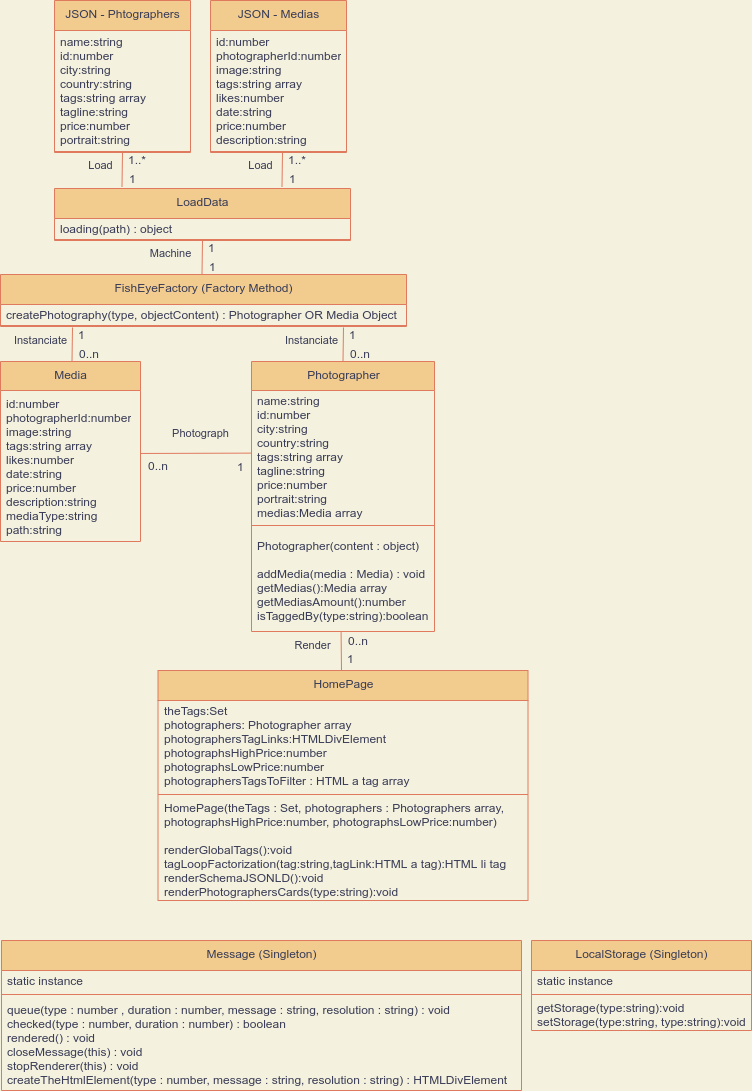

The diagram above was exported from draw.io. Its source (the exported page's mxGraphModel, read from the mxfile embedded in the PNG):
<mxGraphModel dx="1341" dy="620" grid="1" gridSize="10" guides="1" tooltips="1" connect="1" arrows="1" fold="1" page="1" pageScale="1" pageWidth="827" pageHeight="1169" background="#F4F1DE" math="0" shadow="0">
  <root>
    <mxCell id="0" />
    <mxCell id="1" parent="0" />
    <mxCell id="5" value="Message (Singleton)" style="swimlane;fontStyle=0;align=center;verticalAlign=top;childLayout=stackLayout;horizontal=1;startSize=30;horizontalStack=0;resizeParent=1;resizeParentMax=0;resizeLast=0;collapsible=0;marginBottom=0;html=1;fillColor=#F2CC8F;strokeColor=#E07A5F;fontColor=#393C56;" parent="1" vertex="1">
      <mxGeometry x="8" y="960" width="520" height="150" as="geometry" />
    </mxCell>
    <mxCell id="7" value="static instance" style="text;html=1;strokeColor=none;fillColor=none;align=left;verticalAlign=middle;spacingLeft=4;spacingRight=4;overflow=hidden;rotatable=0;points=[[0,0.5],[1,0.5]];portConstraint=eastwest;fontColor=#393C56;" parent="5" vertex="1">
      <mxGeometry y="30" width="520" height="20" as="geometry" />
    </mxCell>
    <mxCell id="10" value="" style="line;strokeWidth=1;fillColor=none;align=left;verticalAlign=middle;spacingTop=-1;spacingLeft=3;spacingRight=3;rotatable=0;labelPosition=right;points=[];portConstraint=eastwest;labelBackgroundColor=#F4F1DE;strokeColor=#E07A5F;fontColor=#393C56;" parent="5" vertex="1">
      <mxGeometry y="50" width="520" height="8" as="geometry" />
    </mxCell>
    <mxCell id="12" value="&lt;div&gt;queue(type : number , duration : number, message : string, resolution : string) : void&lt;/div&gt;&lt;div&gt;checked(type : number, duration : number) : boolean&lt;/div&gt;&lt;div&gt;rendered() : void&lt;br&gt;closeMessage(this) : void&lt;/div&gt;&lt;div&gt;stopRenderer(this) : void&lt;/div&gt;&lt;div&gt;createTheHtmlElement(type : number, message : string, resolution : string) : HTMLDivElement&lt;/div&gt;" style="text;html=1;strokeColor=none;fillColor=none;align=left;verticalAlign=middle;spacingLeft=4;spacingRight=4;overflow=hidden;rotatable=0;points=[[0,0.5],[1,0.5]];portConstraint=eastwest;fontColor=#393C56;" parent="5" vertex="1">
      <mxGeometry y="58" width="520" height="92" as="geometry" />
    </mxCell>
    <mxCell id="13" value="&lt;div&gt;JSON - Phtographers&lt;/div&gt;&lt;div&gt;&lt;br&gt;&lt;/div&gt;" style="swimlane;fontStyle=0;align=center;verticalAlign=top;childLayout=stackLayout;horizontal=1;startSize=30;horizontalStack=0;resizeParent=1;resizeParentMax=0;resizeLast=0;collapsible=0;marginBottom=0;html=1;fillColor=#F2CC8F;strokeColor=#E07A5F;fontColor=#393C56;" parent="1" vertex="1">
      <mxGeometry x="61" y="20" width="136" height="152" as="geometry" />
    </mxCell>
    <mxCell id="14" value="&lt;div&gt;name:string&lt;/div&gt;&lt;div&gt;id:number&lt;/div&gt;&lt;div&gt;city:string&lt;/div&gt;&lt;div&gt;country:string&lt;/div&gt;&lt;div&gt;tags:string array&amp;nbsp;&lt;/div&gt;&lt;div&gt;tagline:string&lt;/div&gt;&lt;div&gt;price:number&lt;/div&gt;&lt;div&gt;portrait:string&lt;/div&gt;" style="text;html=1;strokeColor=none;fillColor=none;align=left;verticalAlign=middle;spacingLeft=4;spacingRight=4;overflow=hidden;rotatable=0;points=[[0,0.5],[1,0.5]];portConstraint=eastwest;fontColor=#393C56;" parent="13" vertex="1">
      <mxGeometry y="30" width="136" height="120" as="geometry" />
    </mxCell>
    <mxCell id="15" value="" style="line;strokeWidth=1;fillColor=none;align=left;verticalAlign=middle;spacingTop=-1;spacingLeft=3;spacingRight=3;rotatable=0;labelPosition=right;points=[];portConstraint=eastwest;labelBackgroundColor=#F4F1DE;strokeColor=#E07A5F;fontColor=#393C56;" parent="13" vertex="1">
      <mxGeometry y="150" width="136" height="2" as="geometry" />
    </mxCell>
    <mxCell id="17" value="&lt;div&gt;JSON - Medias&lt;/div&gt;&lt;div&gt;&lt;br&gt;&lt;/div&gt;" style="swimlane;fontStyle=0;align=center;verticalAlign=top;childLayout=stackLayout;horizontal=1;startSize=30;horizontalStack=0;resizeParent=1;resizeParentMax=0;resizeLast=0;collapsible=0;marginBottom=0;html=1;fillColor=#F2CC8F;strokeColor=#E07A5F;fontColor=#393C56;" parent="1" vertex="1">
      <mxGeometry x="217" y="20" width="136" height="152" as="geometry" />
    </mxCell>
    <mxCell id="18" value="&lt;div&gt;id:number&lt;/div&gt;&lt;div&gt;photographerId:number&lt;/div&gt;&lt;div&gt;image:string&lt;/div&gt;&lt;div&gt;tags:string array&lt;/div&gt;&lt;div&gt;likes:number&lt;/div&gt;&lt;div&gt;date:string&lt;/div&gt;&lt;div&gt;price:number&lt;/div&gt;&lt;div&gt;description:string&lt;/div&gt;" style="text;html=1;strokeColor=none;fillColor=none;align=left;verticalAlign=middle;spacingLeft=4;spacingRight=4;overflow=hidden;rotatable=0;points=[[0,0.5],[1,0.5]];portConstraint=eastwest;fontColor=#393C56;" parent="17" vertex="1">
      <mxGeometry y="30" width="136" height="120" as="geometry" />
    </mxCell>
    <mxCell id="19" value="" style="line;strokeWidth=1;fillColor=none;align=left;verticalAlign=middle;spacingTop=-1;spacingLeft=3;spacingRight=3;rotatable=0;labelPosition=right;points=[];portConstraint=eastwest;labelBackgroundColor=#F4F1DE;strokeColor=#E07A5F;fontColor=#393C56;" parent="17" vertex="1">
      <mxGeometry y="150" width="136" height="2" as="geometry" />
    </mxCell>
    <mxCell id="20" value="&lt;div&gt;LoadData&lt;br&gt;&lt;/div&gt;" style="swimlane;fontStyle=0;align=center;verticalAlign=top;childLayout=stackLayout;horizontal=1;startSize=30;horizontalStack=0;resizeParent=1;resizeParentMax=0;resizeLast=0;collapsible=0;marginBottom=0;html=1;fillColor=#F2CC8F;strokeColor=#E07A5F;fontColor=#393C56;" parent="1" vertex="1">
      <mxGeometry x="61" y="208" width="296" height="52" as="geometry" />
    </mxCell>
    <mxCell id="21" value="&lt;div&gt;loading(path) : object&lt;/div&gt;" style="text;html=1;strokeColor=none;fillColor=none;align=left;verticalAlign=middle;spacingLeft=4;spacingRight=4;overflow=hidden;rotatable=0;points=[[0,0.5],[1,0.5]];portConstraint=eastwest;fontColor=#393C56;" parent="20" vertex="1">
      <mxGeometry y="30" width="296" height="20" as="geometry" />
    </mxCell>
    <mxCell id="22" value="" style="line;strokeWidth=1;fillColor=none;align=left;verticalAlign=middle;spacingTop=-1;spacingLeft=3;spacingRight=3;rotatable=0;labelPosition=right;points=[];portConstraint=eastwest;labelBackgroundColor=#F4F1DE;strokeColor=#E07A5F;fontColor=#393C56;" parent="20" vertex="1">
      <mxGeometry y="50" width="296" height="2" as="geometry" />
    </mxCell>
    <mxCell id="23" value="Load" style="endArrow=none;html=1;rounded=0;align=center;verticalAlign=top;endFill=0;labelBackgroundColor=none;exitX=0.228;exitY=-0.03;exitDx=0;exitDy=0;exitPerimeter=0;fillColor=#F2CC8F;strokeColor=#E07A5F;fontColor=#393C56;" parent="1" source="20" target="15" edge="1">
      <mxGeometry x="1" y="22" relative="1" as="geometry">
        <mxPoint x="129" y="210" as="sourcePoint" />
        <mxPoint x="177" y="190" as="targetPoint" />
        <mxPoint as="offset" />
      </mxGeometry>
    </mxCell>
    <mxCell id="24" value="1..*" style="resizable=0;html=1;align=left;verticalAlign=bottom;labelBackgroundColor=none;fillColor=#F2CC8F;strokeColor=#E07A5F;fontColor=#393C56;" parent="23" connectable="0" vertex="1">
      <mxGeometry x="-1" relative="1" as="geometry">
        <mxPoint x="4.0600000000000005" y="-17.97999999999999" as="offset" />
      </mxGeometry>
    </mxCell>
    <mxCell id="25" value="1" style="resizable=0;html=1;align=left;verticalAlign=top;labelBackgroundColor=none;fillColor=#F2CC8F;strokeColor=#E07A5F;fontColor=#393C56;" parent="23" connectable="0" vertex="1">
      <mxGeometry x="-1" relative="1" as="geometry">
        <mxPoint x="5.0600000000000005" y="-20.980000000000004" as="offset" />
      </mxGeometry>
    </mxCell>
    <mxCell id="35" value="Load" style="endArrow=none;html=1;rounded=0;align=center;verticalAlign=top;endFill=0;labelBackgroundColor=none;exitX=0.228;exitY=-0.03;exitDx=0;exitDy=0;exitPerimeter=0;fillColor=#F2CC8F;strokeColor=#E07A5F;fontColor=#393C56;" parent="1" edge="1">
      <mxGeometry x="1" y="22" relative="1" as="geometry">
        <mxPoint x="288.48800000000006" y="206.43999999999994" as="sourcePoint" />
        <mxPoint x="288.9855530474041" y="172" as="targetPoint" />
        <mxPoint as="offset" />
      </mxGeometry>
    </mxCell>
    <mxCell id="36" value="1..*" style="resizable=0;html=1;align=left;verticalAlign=bottom;labelBackgroundColor=none;fillColor=#F2CC8F;strokeColor=#E07A5F;fontColor=#393C56;" parent="35" connectable="0" vertex="1">
      <mxGeometry x="-1" relative="1" as="geometry">
        <mxPoint x="4.0600000000000005" y="-17.97999999999999" as="offset" />
      </mxGeometry>
    </mxCell>
    <mxCell id="37" value="1" style="resizable=0;html=1;align=left;verticalAlign=top;labelBackgroundColor=none;fillColor=#F2CC8F;strokeColor=#E07A5F;fontColor=#393C56;" parent="35" connectable="0" vertex="1">
      <mxGeometry x="-1" relative="1" as="geometry">
        <mxPoint x="5.0600000000000005" y="-20.980000000000004" as="offset" />
      </mxGeometry>
    </mxCell>
    <mxCell id="38" value="&lt;div&gt;FishEyeFactory (Factory Method)&lt;br&gt;&lt;/div&gt;" style="swimlane;fontStyle=0;align=center;verticalAlign=top;childLayout=stackLayout;horizontal=1;startSize=30;horizontalStack=0;resizeParent=1;resizeParentMax=0;resizeLast=0;collapsible=0;marginBottom=0;html=1;fillColor=#F2CC8F;strokeColor=#E07A5F;fontColor=#393C56;" parent="1" vertex="1">
      <mxGeometry x="7" y="294" width="406" height="52" as="geometry" />
    </mxCell>
    <mxCell id="39" value="&lt;div&gt;createPhotography(type, objectContent) : Photographer OR Media Object&lt;/div&gt;" style="text;html=1;strokeColor=none;fillColor=none;align=left;verticalAlign=middle;spacingLeft=4;spacingRight=4;overflow=hidden;rotatable=0;points=[[0,0.5],[1,0.5]];portConstraint=eastwest;fontColor=#393C56;" parent="38" vertex="1">
      <mxGeometry y="30" width="406" height="20" as="geometry" />
    </mxCell>
    <mxCell id="40" value="" style="line;strokeWidth=1;fillColor=none;align=left;verticalAlign=middle;spacingTop=-1;spacingLeft=3;spacingRight=3;rotatable=0;labelPosition=right;points=[];portConstraint=eastwest;labelBackgroundColor=#F4F1DE;strokeColor=#E07A5F;fontColor=#393C56;" parent="38" vertex="1">
      <mxGeometry y="50" width="406" height="2" as="geometry" />
    </mxCell>
    <mxCell id="41" value="Machine" style="endArrow=none;html=1;rounded=0;align=center;verticalAlign=top;endFill=0;labelBackgroundColor=none;exitX=0.228;exitY=-0.03;exitDx=0;exitDy=0;exitPerimeter=0;fillColor=#F2CC8F;strokeColor=#E07A5F;fontColor=#393C56;" parent="1" edge="1">
      <mxGeometry x="0.9732" y="32" relative="1" as="geometry">
        <mxPoint x="208.48800000000006" y="294.4399999999998" as="sourcePoint" />
        <mxPoint x="208.9855530474041" y="260" as="targetPoint" />
        <mxPoint as="offset" />
      </mxGeometry>
    </mxCell>
    <mxCell id="42" value="1" style="resizable=0;html=1;align=left;verticalAlign=bottom;labelBackgroundColor=none;fillColor=#F2CC8F;strokeColor=#E07A5F;fontColor=#393C56;" parent="41" connectable="0" vertex="1">
      <mxGeometry x="-1" relative="1" as="geometry">
        <mxPoint x="4.0600000000000005" y="-17.97999999999999" as="offset" />
      </mxGeometry>
    </mxCell>
    <mxCell id="43" value="1" style="resizable=0;html=1;align=left;verticalAlign=top;labelBackgroundColor=none;fillColor=#F2CC8F;strokeColor=#E07A5F;fontColor=#393C56;" parent="41" connectable="0" vertex="1">
      <mxGeometry x="-1" relative="1" as="geometry">
        <mxPoint x="5.0600000000000005" y="-20.980000000000004" as="offset" />
      </mxGeometry>
    </mxCell>
    <mxCell id="47" value="Instanciate" style="endArrow=none;html=1;rounded=0;align=center;verticalAlign=top;endFill=0;labelBackgroundColor=none;exitX=0.228;exitY=-0.03;exitDx=0;exitDy=0;exitPerimeter=0;fillColor=#F2CC8F;strokeColor=#E07A5F;fontColor=#393C56;" parent="1" edge="1">
      <mxGeometry x="0.9732" y="32" relative="1" as="geometry">
        <mxPoint x="78.48800000000006" y="381.4399999999998" as="sourcePoint" />
        <mxPoint x="78.98555304740421" y="347" as="targetPoint" />
        <mxPoint as="offset" />
      </mxGeometry>
    </mxCell>
    <mxCell id="48" value="1" style="resizable=0;html=1;align=left;verticalAlign=bottom;labelBackgroundColor=none;fillColor=#F2CC8F;strokeColor=#E07A5F;fontColor=#393C56;" parent="47" connectable="0" vertex="1">
      <mxGeometry x="-1" relative="1" as="geometry">
        <mxPoint x="4.0600000000000005" y="-17.97999999999999" as="offset" />
      </mxGeometry>
    </mxCell>
    <mxCell id="49" value="0..n" style="resizable=0;html=1;align=left;verticalAlign=top;labelBackgroundColor=none;fillColor=#F2CC8F;strokeColor=#E07A5F;fontColor=#393C56;" parent="47" connectable="0" vertex="1">
      <mxGeometry x="-1" relative="1" as="geometry">
        <mxPoint x="5.0600000000000005" y="-20.980000000000004" as="offset" />
      </mxGeometry>
    </mxCell>
    <mxCell id="51" value="Media" style="swimlane;fontStyle=0;align=center;verticalAlign=top;childLayout=stackLayout;horizontal=1;startSize=29;horizontalStack=0;resizeParent=1;resizeParentMax=0;resizeLast=0;collapsible=0;marginBottom=0;html=1;fillColor=#F2CC8F;strokeColor=#E07A5F;fontColor=#393C56;" parent="1" vertex="1">
      <mxGeometry x="7" y="381" width="140" height="180" as="geometry" />
    </mxCell>
    <mxCell id="53" value="&lt;div&gt;id:number&lt;/div&gt;&lt;div&gt;photographerId:number&lt;/div&gt;&lt;div&gt;image:string&lt;/div&gt;&lt;div&gt;tags:string array&lt;/div&gt;&lt;div&gt;likes:number&lt;/div&gt;&lt;div&gt;date:string&lt;/div&gt;&lt;div&gt;price:number&lt;/div&gt;&lt;div&gt;description:string&lt;/div&gt;&lt;div&gt;mediaType:string&lt;/div&gt;&lt;div&gt;path:string&lt;/div&gt;" style="text;html=1;strokeColor=none;fillColor=none;align=left;verticalAlign=middle;spacingLeft=4;spacingRight=4;overflow=hidden;rotatable=0;points=[[0,0.5],[1,0.5]];portConstraint=eastwest;fontColor=#393C56;" parent="51" vertex="1">
      <mxGeometry y="29" width="140" height="151" as="geometry" />
    </mxCell>
    <mxCell id="59" value="Photographer" style="swimlane;fontStyle=0;align=center;verticalAlign=top;childLayout=stackLayout;horizontal=1;startSize=29;horizontalStack=0;resizeParent=1;resizeParentMax=0;resizeLast=0;collapsible=0;marginBottom=0;html=1;fillColor=#F2CC8F;strokeColor=#E07A5F;fontColor=#393C56;" parent="1" vertex="1">
      <mxGeometry x="258" y="381" width="183" height="270" as="geometry" />
    </mxCell>
    <mxCell id="60" value="&lt;div&gt;name:string&lt;/div&gt;&lt;div&gt;id:number&lt;/div&gt;&lt;div&gt;city:string&lt;/div&gt;&lt;div&gt;country:string&lt;/div&gt;&lt;div&gt;tags:string array&amp;nbsp;&lt;/div&gt;&lt;div&gt;tagline:string&lt;/div&gt;&lt;div&gt;price:number&lt;/div&gt;&lt;div&gt;portrait:string&lt;/div&gt;&lt;div&gt;medias:Media array&lt;/div&gt;" style="text;html=1;strokeColor=none;fillColor=none;align=left;verticalAlign=middle;spacingLeft=4;spacingRight=4;overflow=hidden;rotatable=0;points=[[0,0.5],[1,0.5]];portConstraint=eastwest;fontColor=#393C56;" parent="59" vertex="1">
      <mxGeometry y="29" width="183" height="131" as="geometry" />
    </mxCell>
    <mxCell id="61" value="" style="line;strokeWidth=1;fillColor=none;align=left;verticalAlign=middle;spacingTop=-1;spacingLeft=3;spacingRight=3;rotatable=0;labelPosition=right;points=[];portConstraint=eastwest;labelBackgroundColor=#F4F1DE;strokeColor=#E07A5F;fontColor=#393C56;" parent="59" vertex="1">
      <mxGeometry y="160" width="183" height="8" as="geometry" />
    </mxCell>
    <mxCell id="62" value="&lt;div&gt;Photographer(content : object)&lt;/div&gt;&lt;div&gt;&lt;br&gt;addMedia(media : Media) : void&lt;/div&gt;&lt;div&gt;getMedias():Media array&lt;br&gt;getMediasAmount():number&lt;/div&gt;&lt;div&gt;isTaggedBy(type:string):boolean&lt;/div&gt;" style="text;html=1;strokeColor=none;fillColor=none;align=left;verticalAlign=middle;spacingLeft=4;spacingRight=4;overflow=hidden;rotatable=0;points=[[0,0.5],[1,0.5]];portConstraint=eastwest;fontColor=#393C56;" parent="59" vertex="1">
      <mxGeometry y="168" width="183" height="102" as="geometry" />
    </mxCell>
    <mxCell id="64" value="Instanciate" style="endArrow=none;html=1;rounded=0;align=center;verticalAlign=top;endFill=0;labelBackgroundColor=none;exitX=0.228;exitY=-0.03;exitDx=0;exitDy=0;exitPerimeter=0;fillColor=#F2CC8F;strokeColor=#E07A5F;fontColor=#393C56;" parent="1" edge="1">
      <mxGeometry x="0.9732" y="32" relative="1" as="geometry">
        <mxPoint x="349.48800000000006" y="381.4399999999998" as="sourcePoint" />
        <mxPoint x="349.9855530474042" y="347" as="targetPoint" />
        <mxPoint as="offset" />
      </mxGeometry>
    </mxCell>
    <mxCell id="65" value="1" style="resizable=0;html=1;align=left;verticalAlign=bottom;labelBackgroundColor=none;fillColor=#F2CC8F;strokeColor=#E07A5F;fontColor=#393C56;" parent="64" connectable="0" vertex="1">
      <mxGeometry x="-1" relative="1" as="geometry">
        <mxPoint x="4.0600000000000005" y="-17.97999999999999" as="offset" />
      </mxGeometry>
    </mxCell>
    <mxCell id="66" value="0..n" style="resizable=0;html=1;align=left;verticalAlign=top;labelBackgroundColor=none;fillColor=#F2CC8F;strokeColor=#E07A5F;fontColor=#393C56;" parent="64" connectable="0" vertex="1">
      <mxGeometry x="-1" relative="1" as="geometry">
        <mxPoint x="5.0600000000000005" y="-20.980000000000004" as="offset" />
      </mxGeometry>
    </mxCell>
    <mxCell id="67" value="Photograph" style="endArrow=none;html=1;rounded=0;align=center;verticalAlign=top;endFill=0;labelBackgroundColor=none;entryX=0.997;entryY=0.417;entryDx=0;entryDy=0;entryPerimeter=0;exitX=-0.001;exitY=0.478;exitDx=0;exitDy=0;exitPerimeter=0;fillColor=#F2CC8F;strokeColor=#E07A5F;fontColor=#393C56;" parent="1" source="60" target="53" edge="1">
      <mxGeometry x="-0.0882" y="-33" relative="1" as="geometry">
        <mxPoint x="177" y="430" as="sourcePoint" />
        <mxPoint x="199" y="476" as="targetPoint" />
        <mxPoint as="offset" />
      </mxGeometry>
    </mxCell>
    <mxCell id="68" value="1" style="resizable=0;html=1;align=left;verticalAlign=bottom;labelBackgroundColor=none;fillColor=#F2CC8F;strokeColor=#E07A5F;fontColor=#393C56;" parent="67" connectable="0" vertex="1">
      <mxGeometry x="-1" relative="1" as="geometry">
        <mxPoint x="-15.939999999999998" y="22.02000000000001" as="offset" />
      </mxGeometry>
    </mxCell>
    <mxCell id="69" value="0..n" style="resizable=0;html=1;align=left;verticalAlign=top;labelBackgroundColor=none;fillColor=#F2CC8F;strokeColor=#E07A5F;fontColor=#393C56;" parent="67" connectable="0" vertex="1">
      <mxGeometry x="-1" relative="1" as="geometry">
        <mxPoint x="-104.94" y="-0.980000000000004" as="offset" />
      </mxGeometry>
    </mxCell>
    <mxCell id="70" value="HomePage" style="swimlane;fontStyle=0;align=center;verticalAlign=top;childLayout=stackLayout;horizontal=1;startSize=30;horizontalStack=0;resizeParent=1;resizeParentMax=0;resizeLast=0;collapsible=0;marginBottom=0;html=1;fillColor=#F2CC8F;strokeColor=#E07A5F;fontColor=#393C56;" parent="1" vertex="1">
      <mxGeometry x="164.5" y="690" width="370" height="230" as="geometry" />
    </mxCell>
    <mxCell id="71" value="&lt;div&gt;theTags:Set&lt;/div&gt;&lt;div&gt;photographers: Photographer array&lt;/div&gt;&lt;div&gt;photographersTagLinks:HTMLDivElement&lt;/div&gt;&lt;div&gt;photographsHighPrice:number&lt;/div&gt;&lt;div&gt;photographsLowPrice:number&lt;br&gt;photographersTagsToFilter : HTML a tag array&lt;/div&gt;" style="text;html=1;strokeColor=none;fillColor=none;align=left;verticalAlign=middle;spacingLeft=4;spacingRight=4;overflow=hidden;rotatable=0;points=[[0,0.5],[1,0.5]];portConstraint=eastwest;fontColor=#393C56;" parent="70" vertex="1">
      <mxGeometry y="30" width="370" height="90" as="geometry" />
    </mxCell>
    <mxCell id="72" value="" style="line;strokeWidth=1;fillColor=none;align=left;verticalAlign=middle;spacingTop=-1;spacingLeft=3;spacingRight=3;rotatable=0;labelPosition=right;points=[];portConstraint=eastwest;labelBackgroundColor=#F4F1DE;strokeColor=#E07A5F;fontColor=#393C56;" parent="70" vertex="1">
      <mxGeometry y="120" width="370" height="8" as="geometry" />
    </mxCell>
    <mxCell id="73" value="&lt;div&gt;HomePage(theTags : Set, photographers : Photographers array,&amp;nbsp;&lt;/div&gt;photographsHighPrice:number, photographsLowPrice:number)&lt;div&gt;&lt;br&gt;&lt;/div&gt;&lt;div&gt;renderGlobalTags():void&lt;br&gt;tagLoopFactorization(tag:string,tagLink:HTML a tag):HTML li tag&lt;/div&gt;&lt;div&gt;&lt;span&gt;renderSchemaJSONLD():void&lt;/span&gt;&lt;br&gt;&lt;/div&gt;&lt;div&gt;renderPhotographersCards(type:string):void&lt;br&gt;&lt;/div&gt;" style="text;html=1;strokeColor=none;fillColor=none;align=left;verticalAlign=middle;spacingLeft=4;spacingRight=4;overflow=hidden;rotatable=0;points=[[0,0.5],[1,0.5]];portConstraint=eastwest;fontColor=#393C56;" parent="70" vertex="1">
      <mxGeometry y="128" width="370" height="102" as="geometry" />
    </mxCell>
    <mxCell id="74" value="Render" style="endArrow=none;html=1;rounded=0;align=center;verticalAlign=top;endFill=0;labelBackgroundColor=none;entryX=0.26;entryY=1.054;entryDx=0;entryDy=0;entryPerimeter=0;fillColor=#F2CC8F;strokeColor=#E07A5F;fontColor=#393C56;" parent="1" edge="1">
      <mxGeometry x="1" y="29" relative="1" as="geometry">
        <mxPoint x="348" y="690" as="sourcePoint" />
        <mxPoint x="347.58000000000004" y="651.728" as="targetPoint" />
        <mxPoint as="offset" />
      </mxGeometry>
    </mxCell>
    <mxCell id="75" value="1" style="resizable=0;html=1;align=left;verticalAlign=bottom;labelBackgroundColor=none;fillColor=#F2CC8F;strokeColor=#E07A5F;fontColor=#393C56;" parent="74" connectable="0" vertex="1">
      <mxGeometry x="-1" relative="1" as="geometry">
        <mxPoint x="4.0600000000000005" y="-2.9799999999999898" as="offset" />
      </mxGeometry>
    </mxCell>
    <mxCell id="76" value="0..n" style="resizable=0;html=1;align=left;verticalAlign=top;labelBackgroundColor=none;fillColor=#F2CC8F;strokeColor=#E07A5F;fontColor=#393C56;" parent="74" connectable="0" vertex="1">
      <mxGeometry x="-1" relative="1" as="geometry">
        <mxPoint x="5.0600000000000005" y="-42.980000000000004" as="offset" />
      </mxGeometry>
    </mxCell>
    <mxCell id="77" value="LocalStorage (Singleton)" style="swimlane;fontStyle=0;align=center;verticalAlign=top;childLayout=stackLayout;horizontal=1;startSize=30;horizontalStack=0;resizeParent=1;resizeParentMax=0;resizeLast=0;collapsible=0;marginBottom=0;html=1;fillColor=#F2CC8F;strokeColor=#E07A5F;fontColor=#393C56;" parent="1" vertex="1">
      <mxGeometry x="538" y="960" width="220" height="90" as="geometry" />
    </mxCell>
    <mxCell id="78" value="static instance" style="text;html=1;strokeColor=none;fillColor=none;align=left;verticalAlign=middle;spacingLeft=4;spacingRight=4;overflow=hidden;rotatable=0;points=[[0,0.5],[1,0.5]];portConstraint=eastwest;fontColor=#393C56;" parent="77" vertex="1">
      <mxGeometry y="30" width="220" height="20" as="geometry" />
    </mxCell>
    <mxCell id="79" value="" style="line;strokeWidth=1;fillColor=none;align=left;verticalAlign=middle;spacingTop=-1;spacingLeft=3;spacingRight=3;rotatable=0;labelPosition=right;points=[];portConstraint=eastwest;labelBackgroundColor=#F4F1DE;strokeColor=#E07A5F;fontColor=#393C56;" parent="77" vertex="1">
      <mxGeometry y="50" width="220" height="8" as="geometry" />
    </mxCell>
    <mxCell id="80" value="getStorage(type:string):void&lt;br&gt;setStorage(type:string, type:string):void" style="text;html=1;strokeColor=none;fillColor=none;align=left;verticalAlign=middle;spacingLeft=4;spacingRight=4;overflow=hidden;rotatable=0;points=[[0,0.5],[1,0.5]];portConstraint=eastwest;fontColor=#393C56;" parent="77" vertex="1">
      <mxGeometry y="58" width="220" height="32" as="geometry" />
    </mxCell>
  </root>
</mxGraphModel>